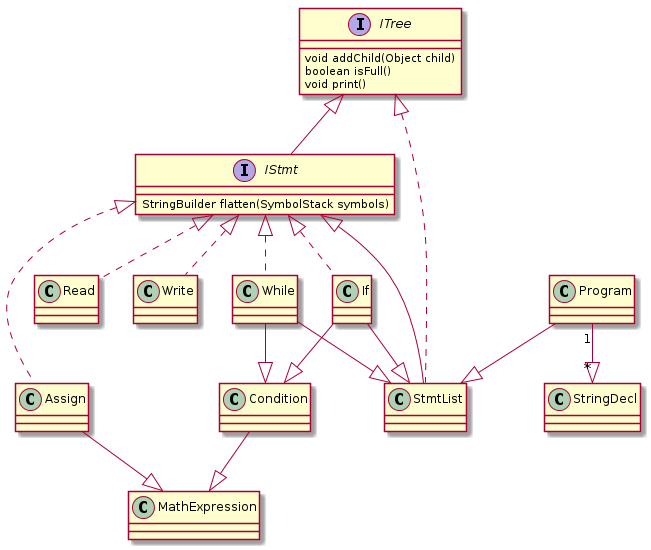

The diagram above was rendered by PlantUML. Its source (embedded in the PNG):
@startuml
interface IStmt {
      StringBuilder flatten(SymbolStack symbols)
}

interface ITree {
      void addChild(Object child)
      boolean isFull()
      void print()
}

class Program
class While
class If
class Condition
class StmtList
class MathExpression
class Assign
class Read
class Write



Program --|> StmtList
Program "1" --|> "*" StringDecl
ITree <|-- IStmt
ITree <|.. StmtList

IStmt <|.. If
IStmt <|.. While
StmtList --|> IStmt

Assign --|> MathExpression

While --|>  StmtList
While --|> Condition
If --|> StmtList
If --|> Condition

Condition --|> MathExpression

IStmt <|.. Assign
IStmt <|.. Read
IStmt <|.. Write
@enduml